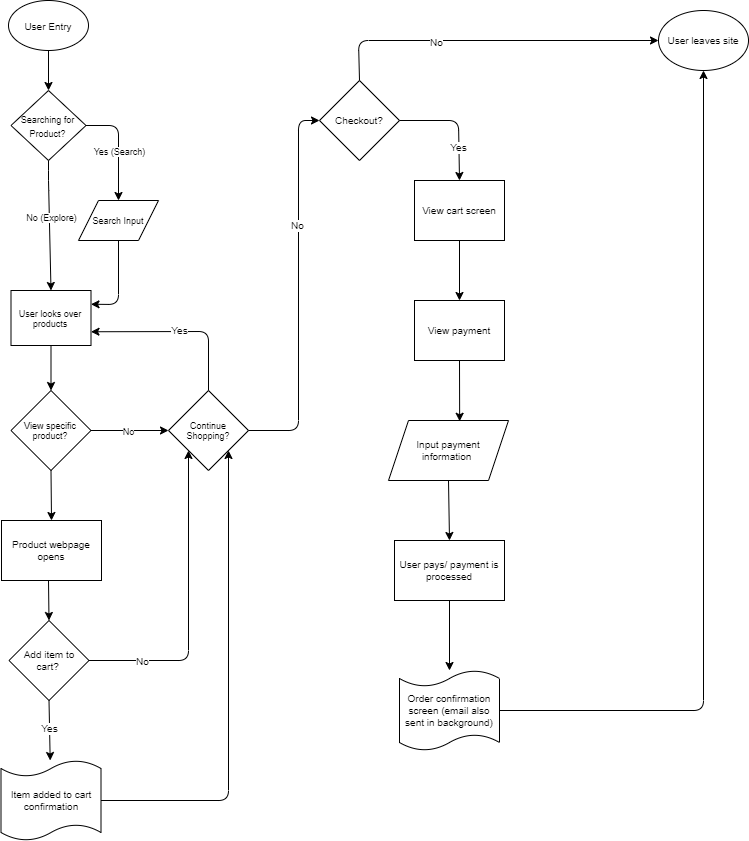

The diagram above was exported from draw.io. Its source (the exported page's mxGraphModel, read from the mxfile embedded in the PNG):
<mxGraphModel dx="1179" dy="678" grid="1" gridSize="10" guides="1" tooltips="1" connect="1" arrows="1" fold="1" page="1" pageScale="1" pageWidth="850" pageHeight="1100" math="0" shadow="0">
  <root>
    <mxCell id="0" />
    <mxCell id="1" parent="0" />
    <mxCell id="2" value="&lt;font style=&quot;font-size: 10px;&quot;&gt;User Entry&lt;/font&gt;" style="ellipse;whiteSpace=wrap;html=1;" vertex="1" parent="1">
      <mxGeometry x="30" y="20" width="80" height="50" as="geometry" />
    </mxCell>
    <mxCell id="3" value="" style="endArrow=classic;html=1;exitX=0.5;exitY=1;exitDx=0;exitDy=0;" edge="1" parent="1" source="2">
      <mxGeometry width="50" height="50" relative="1" as="geometry">
        <mxPoint x="330" y="210" as="sourcePoint" />
        <mxPoint x="70" y="110" as="targetPoint" />
      </mxGeometry>
    </mxCell>
    <mxCell id="4" value="&lt;font style=&quot;font-size: 9px;&quot;&gt;Searching for Product?&lt;/font&gt;" style="rhombus;whiteSpace=wrap;html=1;" vertex="1" parent="1">
      <mxGeometry x="32.5" y="110" width="75" height="70" as="geometry" />
    </mxCell>
    <mxCell id="5" value="" style="endArrow=classic;html=1;fontSize=9;exitX=1;exitY=0.5;exitDx=0;exitDy=0;entryX=0.5;entryY=0;entryDx=0;entryDy=0;" edge="1" parent="1" source="4" target="6">
      <mxGeometry width="50" height="50" relative="1" as="geometry">
        <mxPoint x="300" y="190" as="sourcePoint" />
        <mxPoint x="140" y="145" as="targetPoint" />
        <Array as="points">
          <mxPoint x="140" y="145" />
        </Array>
      </mxGeometry>
    </mxCell>
    <mxCell id="8" value="Yes (Search)" style="edgeLabel;html=1;align=center;verticalAlign=middle;resizable=0;points=[];fontSize=9;" vertex="1" connectable="0" parent="5">
      <mxGeometry x="-0.3888" y="-1" relative="1" as="geometry">
        <mxPoint x="1" y="25" as="offset" />
      </mxGeometry>
    </mxCell>
    <mxCell id="11" value="" style="edgeStyle=none;html=1;fontSize=9;entryX=1;entryY=0.25;entryDx=0;entryDy=0;" edge="1" parent="1" source="6" target="9">
      <mxGeometry relative="1" as="geometry">
        <mxPoint x="120" y="320" as="targetPoint" />
        <Array as="points">
          <mxPoint x="140" y="324" />
        </Array>
      </mxGeometry>
    </mxCell>
    <mxCell id="6" value="Search Input" style="shape=parallelogram;perimeter=parallelogramPerimeter;whiteSpace=wrap;html=1;fixedSize=1;fontSize=9;" vertex="1" parent="1">
      <mxGeometry x="100" y="220" width="80" height="40" as="geometry" />
    </mxCell>
    <mxCell id="9" value="User looks over products" style="rounded=0;whiteSpace=wrap;html=1;fontSize=9;" vertex="1" parent="1">
      <mxGeometry x="32.5" y="310" width="80" height="55" as="geometry" />
    </mxCell>
    <mxCell id="12" value="" style="endArrow=classic;html=1;fontSize=9;exitX=0.5;exitY=1;exitDx=0;exitDy=0;entryX=0.5;entryY=0;entryDx=0;entryDy=0;" edge="1" parent="1">
      <mxGeometry width="50" height="50" relative="1" as="geometry">
        <mxPoint x="70" y="180" as="sourcePoint" />
        <mxPoint x="72.5" y="310" as="targetPoint" />
        <Array as="points">
          <mxPoint x="70" y="200" />
        </Array>
      </mxGeometry>
    </mxCell>
    <mxCell id="13" value="No (Explore)" style="edgeLabel;html=1;align=center;verticalAlign=middle;resizable=0;points=[];fontSize=9;" vertex="1" connectable="0" parent="12">
      <mxGeometry x="-0.1395" y="2" relative="1" as="geometry">
        <mxPoint as="offset" />
      </mxGeometry>
    </mxCell>
    <mxCell id="15" value="" style="endArrow=classic;html=1;fontSize=9;exitX=0.5;exitY=1;exitDx=0;exitDy=0;entryX=0.5;entryY=0;entryDx=0;entryDy=0;" edge="1" parent="1" source="9" target="16">
      <mxGeometry width="50" height="50" relative="1" as="geometry">
        <mxPoint x="380" y="430" as="sourcePoint" />
        <mxPoint x="73.75" y="420" as="targetPoint" />
      </mxGeometry>
    </mxCell>
    <mxCell id="16" value="View specific product?" style="rhombus;whiteSpace=wrap;html=1;fontSize=9;" vertex="1" parent="1">
      <mxGeometry x="32.5" y="410" width="80" height="80" as="geometry" />
    </mxCell>
    <mxCell id="18" value="Continue Shopping?" style="rhombus;whiteSpace=wrap;html=1;fontSize=9;" vertex="1" parent="1">
      <mxGeometry x="190" y="410" width="80" height="80" as="geometry" />
    </mxCell>
    <mxCell id="19" value="" style="endArrow=classic;html=1;fontSize=9;exitX=1;exitY=0.5;exitDx=0;exitDy=0;entryX=0;entryY=0.5;entryDx=0;entryDy=0;" edge="1" parent="1" source="16" target="18">
      <mxGeometry width="50" height="50" relative="1" as="geometry">
        <mxPoint x="380" y="420" as="sourcePoint" />
        <mxPoint x="430" y="370" as="targetPoint" />
      </mxGeometry>
    </mxCell>
    <mxCell id="20" value="No" style="edgeLabel;html=1;align=center;verticalAlign=middle;resizable=0;points=[];fontSize=9;" vertex="1" connectable="0" parent="19">
      <mxGeometry x="0.7461" y="-1" relative="1" as="geometry">
        <mxPoint x="-31" y="-1" as="offset" />
      </mxGeometry>
    </mxCell>
    <mxCell id="22" value="" style="endArrow=classic;html=1;fontSize=10;exitX=0.5;exitY=1;exitDx=0;exitDy=0;entryX=0.5;entryY=0;entryDx=0;entryDy=0;" edge="1" parent="1" source="16" target="42">
      <mxGeometry width="50" height="50" relative="1" as="geometry">
        <mxPoint x="280" y="650" as="sourcePoint" />
        <mxPoint x="70" y="530" as="targetPoint" />
      </mxGeometry>
    </mxCell>
    <mxCell id="23" value="Add item to cart?&amp;nbsp;" style="rhombus;whiteSpace=wrap;html=1;fontSize=10;" vertex="1" parent="1">
      <mxGeometry x="30.5" y="640" width="80" height="80" as="geometry" />
    </mxCell>
    <mxCell id="24" value="" style="endArrow=classic;html=1;fontSize=10;entryX=0.5;entryY=0;entryDx=0;entryDy=0;" edge="1" parent="1" target="23">
      <mxGeometry width="50" height="50" relative="1" as="geometry">
        <mxPoint x="70" y="600" as="sourcePoint" />
        <mxPoint x="331" y="600" as="targetPoint" />
      </mxGeometry>
    </mxCell>
    <mxCell id="25" value="Item added to cart confirmation" style="shape=tape;whiteSpace=wrap;html=1;fontSize=10;size=0.2;" vertex="1" parent="1">
      <mxGeometry x="22.5" y="780" width="100" height="80" as="geometry" />
    </mxCell>
    <mxCell id="26" value="" style="endArrow=classic;html=1;fontSize=10;exitX=0.5;exitY=1;exitDx=0;exitDy=0;" edge="1" parent="1" source="23" target="25">
      <mxGeometry width="50" height="50" relative="1" as="geometry">
        <mxPoint x="250" y="850" as="sourcePoint" />
        <mxPoint x="300" y="800" as="targetPoint" />
      </mxGeometry>
    </mxCell>
    <mxCell id="27" value="Yes" style="edgeLabel;html=1;align=center;verticalAlign=middle;resizable=0;points=[];fontSize=10;" vertex="1" connectable="0" parent="26">
      <mxGeometry x="-0.0939" y="-1" relative="1" as="geometry">
        <mxPoint as="offset" />
      </mxGeometry>
    </mxCell>
    <mxCell id="28" value="" style="endArrow=classic;html=1;fontSize=10;exitX=1;exitY=0.5;exitDx=0;exitDy=0;entryX=0;entryY=1;entryDx=0;entryDy=0;" edge="1" parent="1" source="23" target="18">
      <mxGeometry width="50" height="50" relative="1" as="geometry">
        <mxPoint x="250" y="650" as="sourcePoint" />
        <mxPoint x="300" y="600" as="targetPoint" />
        <Array as="points">
          <mxPoint x="210" y="680" />
        </Array>
      </mxGeometry>
    </mxCell>
    <mxCell id="29" value="No" style="edgeLabel;html=1;align=center;verticalAlign=middle;resizable=0;points=[];fontSize=10;" vertex="1" connectable="0" parent="28">
      <mxGeometry x="-0.491" y="-2" relative="1" as="geometry">
        <mxPoint x="-26" y="-2" as="offset" />
      </mxGeometry>
    </mxCell>
    <mxCell id="30" value="" style="endArrow=classic;html=1;fontSize=10;entryX=1;entryY=1;entryDx=0;entryDy=0;exitX=1;exitY=0.5;exitDx=0;exitDy=0;exitPerimeter=0;" edge="1" parent="1" source="25" target="18">
      <mxGeometry width="50" height="50" relative="1" as="geometry">
        <mxPoint x="250" y="650" as="sourcePoint" />
        <mxPoint x="300" y="600" as="targetPoint" />
        <Array as="points">
          <mxPoint x="250" y="820" />
        </Array>
      </mxGeometry>
    </mxCell>
    <mxCell id="32" value="" style="endArrow=classic;html=1;fontSize=10;exitX=0.5;exitY=0;exitDx=0;exitDy=0;entryX=1;entryY=0.75;entryDx=0;entryDy=0;" edge="1" parent="1" source="18" target="9">
      <mxGeometry width="50" height="50" relative="1" as="geometry">
        <mxPoint x="350" y="350" as="sourcePoint" />
        <mxPoint x="400" y="300" as="targetPoint" />
        <Array as="points">
          <mxPoint x="230" y="351" />
        </Array>
      </mxGeometry>
    </mxCell>
    <mxCell id="33" value="Yes" style="edgeLabel;html=1;align=center;verticalAlign=middle;resizable=0;points=[];fontSize=10;" vertex="1" connectable="0" parent="32">
      <mxGeometry x="-0.0022" y="-2" relative="1" as="geometry">
        <mxPoint as="offset" />
      </mxGeometry>
    </mxCell>
    <mxCell id="34" value="" style="endArrow=classic;html=1;fontSize=10;exitX=1;exitY=0.5;exitDx=0;exitDy=0;entryX=0;entryY=0.5;entryDx=0;entryDy=0;" edge="1" parent="1" source="18" target="35">
      <mxGeometry width="50" height="50" relative="1" as="geometry">
        <mxPoint x="500" y="450" as="sourcePoint" />
        <mxPoint x="360" y="310" as="targetPoint" />
        <Array as="points">
          <mxPoint x="320" y="450" />
          <mxPoint x="320" y="140" />
        </Array>
      </mxGeometry>
    </mxCell>
    <mxCell id="40" value="No" style="edgeLabel;html=1;align=center;verticalAlign=middle;resizable=0;points=[];fontSize=10;" vertex="1" connectable="0" parent="34">
      <mxGeometry x="0.3428" y="2" relative="1" as="geometry">
        <mxPoint as="offset" />
      </mxGeometry>
    </mxCell>
    <mxCell id="35" value="Checkout?" style="rhombus;whiteSpace=wrap;html=1;fontSize=10;" vertex="1" parent="1">
      <mxGeometry x="341" y="100" width="80" height="80" as="geometry" />
    </mxCell>
    <mxCell id="37" value="User leaves site" style="ellipse;whiteSpace=wrap;html=1;fontSize=10;" vertex="1" parent="1">
      <mxGeometry x="680" y="30" width="90" height="60" as="geometry" />
    </mxCell>
    <mxCell id="38" value="" style="endArrow=classic;html=1;fontSize=10;exitX=0.5;exitY=0;exitDx=0;exitDy=0;entryX=0;entryY=0.5;entryDx=0;entryDy=0;" edge="1" parent="1" source="35" target="37">
      <mxGeometry width="50" height="50" relative="1" as="geometry">
        <mxPoint x="490" y="240" as="sourcePoint" />
        <mxPoint x="540" y="190" as="targetPoint" />
        <Array as="points">
          <mxPoint x="380" y="60" />
        </Array>
      </mxGeometry>
    </mxCell>
    <mxCell id="39" value="No" style="edgeLabel;html=1;align=center;verticalAlign=middle;resizable=0;points=[];fontSize=10;" vertex="1" connectable="0" parent="38">
      <mxGeometry x="-0.3058" y="-1" relative="1" as="geometry">
        <mxPoint as="offset" />
      </mxGeometry>
    </mxCell>
    <mxCell id="42" value="Product webpage opens" style="rounded=0;whiteSpace=wrap;html=1;fontSize=10;" vertex="1" parent="1">
      <mxGeometry x="23" y="540" width="100" height="60" as="geometry" />
    </mxCell>
    <mxCell id="43" value="View cart screen" style="rounded=0;whiteSpace=wrap;html=1;fontSize=10;" vertex="1" parent="1">
      <mxGeometry x="436" y="200" width="90" height="60" as="geometry" />
    </mxCell>
    <mxCell id="44" value="" style="endArrow=classic;html=1;fontSize=10;exitX=1;exitY=0.5;exitDx=0;exitDy=0;entryX=0.5;entryY=0;entryDx=0;entryDy=0;" edge="1" parent="1" source="35" target="43">
      <mxGeometry width="50" height="50" relative="1" as="geometry">
        <mxPoint x="370" y="360" as="sourcePoint" />
        <mxPoint x="420" y="310" as="targetPoint" />
        <Array as="points">
          <mxPoint x="480" y="140" />
        </Array>
      </mxGeometry>
    </mxCell>
    <mxCell id="45" value="Yes" style="edgeLabel;html=1;align=center;verticalAlign=middle;resizable=0;points=[];fontSize=10;" vertex="1" connectable="0" parent="44">
      <mxGeometry x="0.2067" y="-1" relative="1" as="geometry">
        <mxPoint y="14" as="offset" />
      </mxGeometry>
    </mxCell>
    <mxCell id="51" style="edgeStyle=none;html=1;exitX=0.5;exitY=1;exitDx=0;exitDy=0;entryX=0.593;entryY=0.013;entryDx=0;entryDy=0;entryPerimeter=0;fontSize=10;" edge="1" parent="1" source="46" target="48">
      <mxGeometry relative="1" as="geometry" />
    </mxCell>
    <mxCell id="46" value="View payment" style="rounded=0;whiteSpace=wrap;html=1;fontSize=10;" vertex="1" parent="1">
      <mxGeometry x="436" y="320" width="90" height="60" as="geometry" />
    </mxCell>
    <mxCell id="47" value="" style="endArrow=classic;html=1;fontSize=10;exitX=0.5;exitY=1;exitDx=0;exitDy=0;entryX=0.5;entryY=0;entryDx=0;entryDy=0;" edge="1" parent="1" source="43" target="46">
      <mxGeometry width="50" height="50" relative="1" as="geometry">
        <mxPoint x="370" y="360" as="sourcePoint" />
        <mxPoint x="420" y="310" as="targetPoint" />
      </mxGeometry>
    </mxCell>
    <mxCell id="53" style="edgeStyle=none;html=1;exitX=0.5;exitY=1;exitDx=0;exitDy=0;entryX=0.5;entryY=0;entryDx=0;entryDy=0;fontSize=10;" edge="1" parent="1" source="48" target="52">
      <mxGeometry relative="1" as="geometry" />
    </mxCell>
    <mxCell id="48" value="Input payment information&amp;nbsp;" style="shape=parallelogram;perimeter=parallelogramPerimeter;whiteSpace=wrap;html=1;fixedSize=1;fontSize=10;" vertex="1" parent="1">
      <mxGeometry x="410" y="440" width="120" height="60" as="geometry" />
    </mxCell>
    <mxCell id="52" value="User pays/ payment is processed" style="rounded=0;whiteSpace=wrap;html=1;fontSize=10;" vertex="1" parent="1">
      <mxGeometry x="416" y="560" width="110" height="60" as="geometry" />
    </mxCell>
    <mxCell id="54" value="Order confirmation screen (email also sent in background)" style="shape=tape;whiteSpace=wrap;html=1;fontSize=10;size=0.2;" vertex="1" parent="1">
      <mxGeometry x="421" y="690" width="100" height="80" as="geometry" />
    </mxCell>
    <mxCell id="55" value="" style="endArrow=classic;html=1;fontSize=10;exitX=0.5;exitY=1;exitDx=0;exitDy=0;" edge="1" parent="1" source="52" target="54">
      <mxGeometry width="50" height="50" relative="1" as="geometry">
        <mxPoint x="380" y="700" as="sourcePoint" />
        <mxPoint x="430" y="650" as="targetPoint" />
      </mxGeometry>
    </mxCell>
    <mxCell id="56" value="" style="endArrow=classic;html=1;fontSize=10;exitX=1;exitY=0.5;exitDx=0;exitDy=0;exitPerimeter=0;entryX=0.5;entryY=1;entryDx=0;entryDy=0;" edge="1" parent="1" source="54" target="37">
      <mxGeometry width="50" height="50" relative="1" as="geometry">
        <mxPoint x="-30" y="580" as="sourcePoint" />
        <mxPoint x="20" y="530" as="targetPoint" />
        <Array as="points">
          <mxPoint x="725" y="730" />
        </Array>
      </mxGeometry>
    </mxCell>
  </root>
</mxGraphModel>